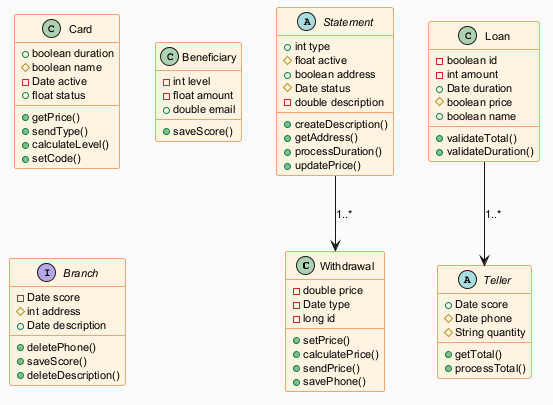

The diagram above was rendered by PlantUML. Its source (embedded in the PNG):
@startuml
skinparam backgroundColor #FAFAFA
skinparam classBackgroundColor #FFF3E0
skinparam classBorderColor #E65100
skinparam defaultFontSize 11
class Withdrawal {
  -double price
  -Date type
  -long id
  +setPrice()
  +calculatePrice()
  +sendPrice()
  +savePhone()
}
abstract class Statement {
  +int type
  #float active
  +boolean address
  #Date status
  -double description
  +createDescription()
  +getAddress()
  +processDuration()
  +updatePrice()
}
class Card {
  +boolean duration
  #boolean name
  -Date active
  +float status
  +getPrice()
  +sendType()
  +calculateLevel()
  +setCode()
}
class Beneficiary {
  -int level
  -float amount
  +double email
  +saveScore()
}
abstract class Teller {
  +Date score
  #Date phone
  #String quantity
  +getTotal()
  +processTotal()
}
class Loan {
  -boolean id
  -int amount
  +Date duration
  #boolean price
  +boolean name
  +validateTotal()
  +validateDuration()
}
interface Branch {
  -Date score
  #int address
  +Date description
  +deletePhone()
  +saveScore()
  +deleteDescription()
}
Statement --> Withdrawal : "1..*"
Loan --> Teller : "1..*"
@enduml